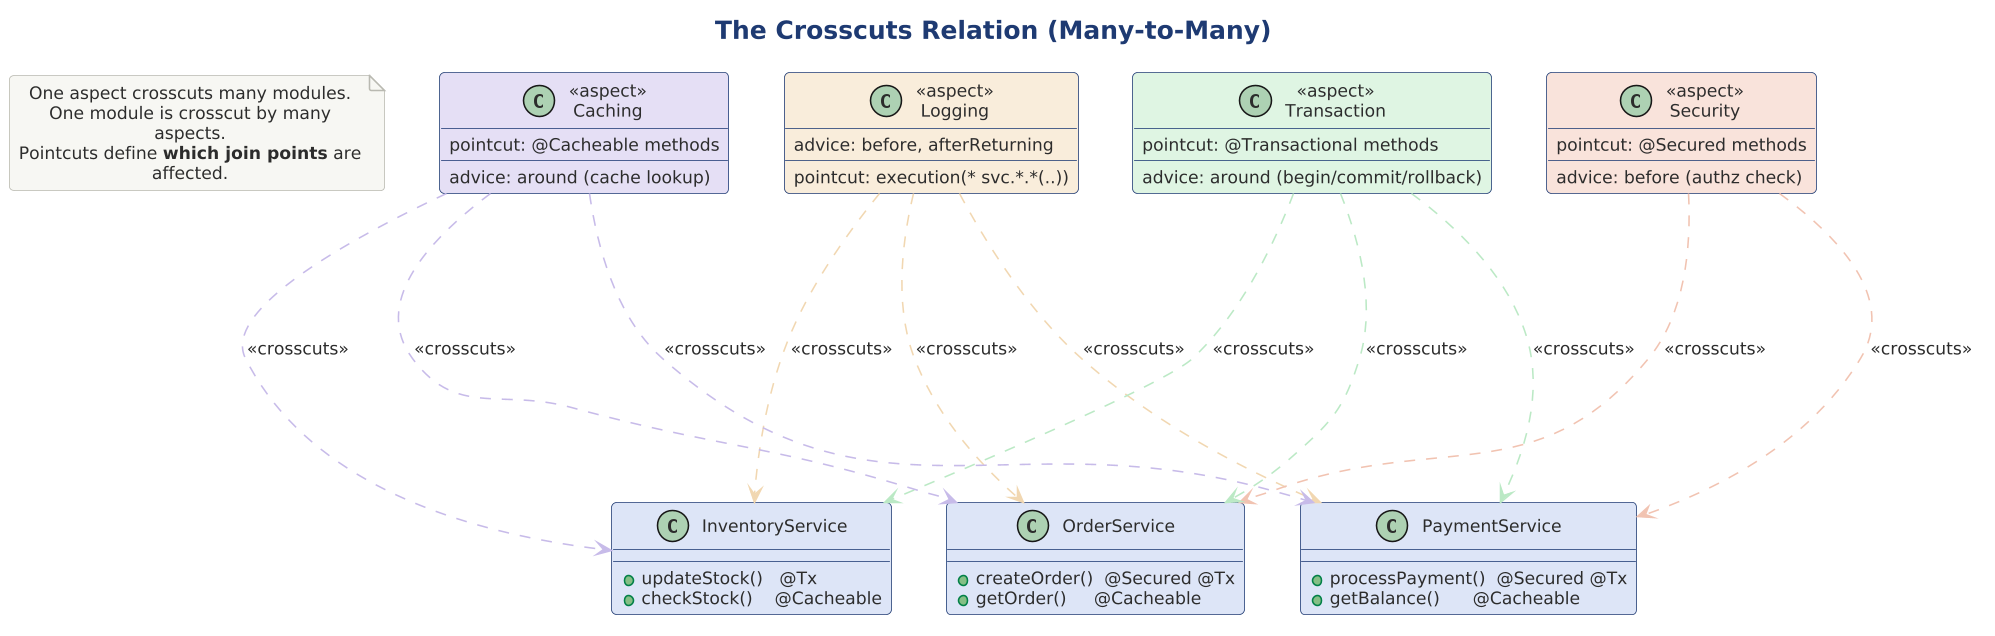

The diagram above was rendered by PlantUML. Its source (embedded in the PNG):
@startuml

skinparam dpi 150




!include ../../../../../../tooling/styles/plantuml/structural/component-diagram-style.iuml

title The Crosscuts Relation (Many-to-Many)

together {
  class "<<aspect>>\nLogging" as log $fill_caution {
    pointcut: execution(* svc.*.*(..))
    advice: before, afterReturning
  }

  class "<<aspect>>\nSecurity" as sec $fill_invalid {
    pointcut: @Secured methods
    advice: before (authz check)
  }

  class "<<aspect>>\nTransaction" as tx $fill_ok {
    pointcut: @Transactional methods
    advice: around (begin/commit/rollback)
  }

  class "<<aspect>>\nCaching" as cache $fill_alt {
    pointcut: @Cacheable methods
    advice: around (cache lookup)
  }
}

together {
  class "OrderService" as os $fill_primary {
    + createOrder()  @Secured @Tx
    + getOrder()     @Cacheable
  }

  class "PaymentService" as pay $fill_primary {
    + processPayment()  @Secured @Tx
    + getBalance()      @Cacheable
  }

  class "InventoryService" as inv $fill_primary {
    + updateStock()   @Tx
    + checkStock()    @Cacheable
  }
}

log ..[$deep_caution]..> os : <<crosscuts>>
log ..[$deep_caution]..> pay : <<crosscuts>>
log ..[$deep_caution]..> inv : <<crosscuts>>

sec ..[$deep_invalid]..> os : <<crosscuts>>
sec ..[$deep_invalid]..> pay : <<crosscuts>>

tx ..[$deep_ok]..> os : <<crosscuts>>
tx ..[$deep_ok]..> pay : <<crosscuts>>
tx ..[$deep_ok]..> inv : <<crosscuts>>

cache ..[$deep_alt]..> os : <<crosscuts>>
cache ..[$deep_alt]..> pay : <<crosscuts>>
cache ..[$deep_alt]..> inv : <<crosscuts>>

note as N1
  One aspect crosscuts many modules.
  One module is crosscut by many aspects.
  Pointcuts define **which join points** are affected.
end note

@enduml